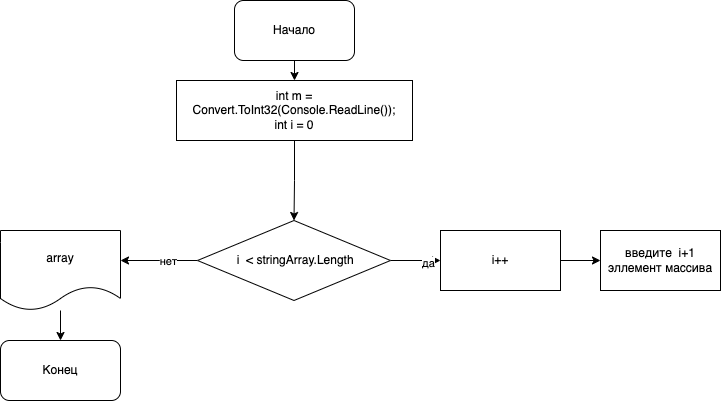

The diagram above was exported from draw.io. Its source (the exported page's mxGraphModel, read from the mxfile embedded in the PNG):
<mxGraphModel dx="867" dy="648" grid="1" gridSize="10" guides="1" tooltips="1" connect="1" arrows="1" fold="1" page="1" pageScale="1" pageWidth="827" pageHeight="1169" math="0" shadow="0">
  <root>
    <mxCell id="0" />
    <mxCell id="1" parent="0" />
    <mxCell id="i08X-r5rfoKj9UXjAAhn-14" style="edgeStyle=orthogonalEdgeStyle;rounded=0;orthogonalLoop=1;jettySize=auto;html=1;exitX=0.5;exitY=1;exitDx=0;exitDy=0;entryX=0.5;entryY=0;entryDx=0;entryDy=0;" parent="1" source="i08X-r5rfoKj9UXjAAhn-1" target="i08X-r5rfoKj9UXjAAhn-3" edge="1">
      <mxGeometry relative="1" as="geometry" />
    </mxCell>
    <mxCell id="i08X-r5rfoKj9UXjAAhn-1" value="Начало&lt;br&gt;" style="rounded=1;whiteSpace=wrap;html=1;" parent="1" vertex="1">
      <mxGeometry x="354" width="120" height="60" as="geometry" />
    </mxCell>
    <mxCell id="i08X-r5rfoKj9UXjAAhn-2" value="Конец" style="rounded=1;whiteSpace=wrap;html=1;" parent="1" vertex="1">
      <mxGeometry x="120" y="340" width="120" height="60" as="geometry" />
    </mxCell>
    <mxCell id="i08X-r5rfoKj9UXjAAhn-13" style="edgeStyle=orthogonalEdgeStyle;rounded=0;orthogonalLoop=1;jettySize=auto;html=1;exitX=0.5;exitY=1;exitDx=0;exitDy=0;" parent="1" source="i08X-r5rfoKj9UXjAAhn-3" target="i08X-r5rfoKj9UXjAAhn-6" edge="1">
      <mxGeometry relative="1" as="geometry" />
    </mxCell>
    <mxCell id="i08X-r5rfoKj9UXjAAhn-3" value="int m = Convert.ToInt32(Console.ReadLine());&lt;br&gt;int i = 0" style="rounded=0;whiteSpace=wrap;html=1;" parent="1" vertex="1">
      <mxGeometry x="296" y="80" width="236" height="60" as="geometry" />
    </mxCell>
    <mxCell id="ZvYkFbE-mNocjqQuJQid-3" style="edgeStyle=orthogonalEdgeStyle;rounded=0;orthogonalLoop=1;jettySize=auto;html=1;entryX=0;entryY=0.5;entryDx=0;entryDy=0;" edge="1" parent="1" source="i08X-r5rfoKj9UXjAAhn-6" target="i08X-r5rfoKj9UXjAAhn-7">
      <mxGeometry relative="1" as="geometry" />
    </mxCell>
    <mxCell id="ZvYkFbE-mNocjqQuJQid-6" value="да&lt;br&gt;" style="edgeLabel;html=1;align=center;verticalAlign=middle;resizable=0;points=[];" vertex="1" connectable="0" parent="ZvYkFbE-mNocjqQuJQid-3">
      <mxGeometry x="0.48" y="-2" relative="1" as="geometry">
        <mxPoint as="offset" />
      </mxGeometry>
    </mxCell>
    <mxCell id="ZvYkFbE-mNocjqQuJQid-5" style="edgeStyle=orthogonalEdgeStyle;rounded=0;orthogonalLoop=1;jettySize=auto;html=1;exitX=0;exitY=0.5;exitDx=0;exitDy=0;" edge="1" parent="1" source="i08X-r5rfoKj9UXjAAhn-6">
      <mxGeometry relative="1" as="geometry">
        <mxPoint x="240" y="260" as="targetPoint" />
      </mxGeometry>
    </mxCell>
    <mxCell id="ZvYkFbE-mNocjqQuJQid-7" value="нет&lt;br&gt;" style="edgeLabel;html=1;align=center;verticalAlign=middle;resizable=0;points=[];" vertex="1" connectable="0" parent="ZvYkFbE-mNocjqQuJQid-5">
      <mxGeometry x="-0.2516" relative="1" as="geometry">
        <mxPoint as="offset" />
      </mxGeometry>
    </mxCell>
    <mxCell id="i08X-r5rfoKj9UXjAAhn-6" value="&amp;nbsp;i&amp;nbsp; &amp;lt; stringArray.Length" style="rhombus;whiteSpace=wrap;html=1;" parent="1" vertex="1">
      <mxGeometry x="317" y="220" width="193" height="80" as="geometry" />
    </mxCell>
    <mxCell id="ZvYkFbE-mNocjqQuJQid-4" style="edgeStyle=orthogonalEdgeStyle;rounded=0;orthogonalLoop=1;jettySize=auto;html=1;" edge="1" parent="1" source="i08X-r5rfoKj9UXjAAhn-7" target="i08X-r5rfoKj9UXjAAhn-11">
      <mxGeometry relative="1" as="geometry" />
    </mxCell>
    <mxCell id="i08X-r5rfoKj9UXjAAhn-7" value="i++" style="rounded=0;whiteSpace=wrap;html=1;" parent="1" vertex="1">
      <mxGeometry x="560" y="230" width="120" height="60" as="geometry" />
    </mxCell>
    <mxCell id="i08X-r5rfoKj9UXjAAhn-11" value="введите&amp;nbsp; i+1 эллемент массива" style="rounded=0;whiteSpace=wrap;html=1;" parent="1" vertex="1">
      <mxGeometry x="720" y="230" width="120" height="60" as="geometry" />
    </mxCell>
    <mxCell id="ZvYkFbE-mNocjqQuJQid-10" style="edgeStyle=orthogonalEdgeStyle;rounded=0;orthogonalLoop=1;jettySize=auto;html=1;entryX=0.5;entryY=0;entryDx=0;entryDy=0;" edge="1" parent="1" source="ZvYkFbE-mNocjqQuJQid-8" target="i08X-r5rfoKj9UXjAAhn-2">
      <mxGeometry relative="1" as="geometry" />
    </mxCell>
    <mxCell id="ZvYkFbE-mNocjqQuJQid-8" value="array&lt;br&gt;" style="shape=document;whiteSpace=wrap;html=1;boundedLbl=1;" vertex="1" parent="1">
      <mxGeometry x="120" y="230" width="120" height="80" as="geometry" />
    </mxCell>
  </root>
</mxGraphModel>